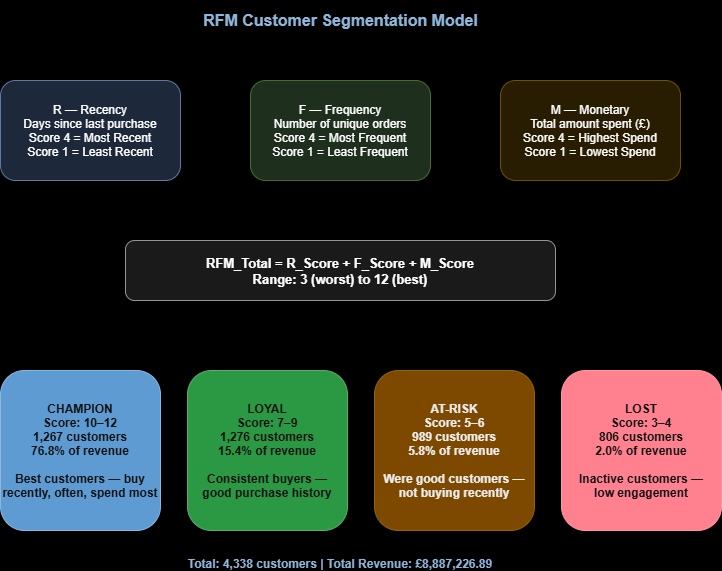

The diagram above was exported from draw.io. Its source (the exported page's mxGraphModel, read from the mxfile embedded in the PNG):
<mxGraphModel dx="1084" dy="555" grid="1" gridSize="10" guides="1" tooltips="1" connect="1" arrows="1" fold="1" page="1" pageScale="1" pageWidth="827" pageHeight="1169" background="light-dark(#FFFFFF,#000000)" math="0" shadow="0">
  <root>
    <mxCell id="0" />
    <mxCell id="1" parent="0" />
    <mxCell id="2" parent="1" style="text;html=1;strokeColor=none;fillColor=none;align=center;verticalAlign=middle;fontSize=16;fontStyle=1;fontColor=#1F4E79;" value="RFM Customer Segmentation Model" vertex="1">
      <mxGeometry height="40" width="500" x="150" y="20" as="geometry" />
    </mxCell>
    <mxCell id="3" parent="1" style="rounded=1;fillColor=#dae8fc;strokeColor=#6c8ebf;fontStyle=0;fontSize=12;" value="R — Recency&#10;Days since last purchase&#10;Score 4 = Most Recent&#10;Score 1 = Least Recent" vertex="1">
      <mxGeometry height="100" width="180" x="60" y="100" as="geometry" />
    </mxCell>
    <mxCell id="4" parent="1" style="rounded=1;fillColor=#d5e8d4;strokeColor=#82b366;fontStyle=0;fontSize=12;" value="F — Frequency&#10;Number of unique orders&#10;Score 4 = Most Frequent&#10;Score 1 = Least Frequent" vertex="1">
      <mxGeometry height="100" width="180" x="310" y="100" as="geometry" />
    </mxCell>
    <mxCell id="5" parent="1" style="rounded=1;fillColor=#fff2cc;strokeColor=#d6b656;fontStyle=0;fontSize=12;" value="M — Monetary&#10;Total amount spent (£)&#10;Score 4 = Highest Spend&#10;Score 1 = Lowest Spend" vertex="1">
      <mxGeometry height="100" width="180" x="560" y="100" as="geometry" />
    </mxCell>
    <mxCell id="6" parent="1" style="rounded=1;fillColor=#f5f5f5;strokeColor=#666666;fontStyle=1;fontSize=13;" value="RFM_Total = R_Score + F_Score + M_Score&#10;Range: 3 (worst) to 12 (best)" vertex="1">
      <mxGeometry height="60" width="430" x="185" y="260" as="geometry" />
    </mxCell>
    <mxCell id="7" parent="1" style="rounded=1;fillColor=#2E74B5;strokeColor=#1F4E79;fontColor=#ffffff;fontStyle=1;fontSize=12;" value="CHAMPION&#10;Score: 10–12&#10;1,267 customers&#10;76.8% of revenue&#10;&#10;Best customers — buy&#10;recently, often, spend most" vertex="1">
      <mxGeometry height="160" width="160" x="60" y="390" as="geometry" />
    </mxCell>
    <mxCell id="8" parent="1" style="rounded=1;fillColor=#28A745;strokeColor=#1e7e34;fontColor=#ffffff;fontStyle=1;fontSize=12;" value="LOYAL&#10;Score: 7–9&#10;1,276 customers&#10;15.4% of revenue&#10;&#10;Consistent buyers —&#10;good purchase history" vertex="1">
      <mxGeometry height="160" width="160" x="247" y="390" as="geometry" />
    </mxCell>
    <mxCell id="9" parent="1" style="rounded=1;fillColor=#FFC107;strokeColor=#d39e00;fontColor=#000000;fontStyle=1;fontSize=12;" value="AT-RISK&#10;Score: 5–6&#10;989 customers&#10;5.8% of revenue&#10;&#10;Were good customers —&#10;not buying recently" vertex="1">
      <mxGeometry height="160" width="160" x="434" y="390" as="geometry" />
    </mxCell>
    <mxCell id="10" parent="1" style="rounded=1;fillColor=#DC3545;strokeColor=#bd2130;fontColor=#ffffff;fontStyle=1;fontSize=12;" value="LOST&#10;Score: 3–4&#10;806 customers&#10;2.0% of revenue&#10;&#10;Inactive customers —&#10;low engagement" vertex="1">
      <mxGeometry height="160" width="160" x="621" y="390" as="geometry" />
    </mxCell>
    <mxCell id="11" edge="1" parent="1" source="3" style="rounded=1;fillColor=#f8cecc;strokeColor=#b85450;fontStyle=1;fontSize=12;" target="6">
      <mxGeometry relative="1" as="geometry" />
    </mxCell>
    <mxCell id="12" edge="1" parent="1" source="4" style="text;fontSize=10;fontColor=#82b366;fontStyle=2;" target="6">
      <mxGeometry relative="1" as="geometry" />
    </mxCell>
    <mxCell id="13" edge="1" parent="1" source="5" style="text;fontSize=10;fontColor=#82b366;fontStyle=2;" target="6">
      <mxGeometry relative="1" as="geometry" />
    </mxCell>
    <mxCell id="14" edge="1" parent="1" source="6" style="text;fontSize=10;fontColor=#d6b656;fontStyle=2;" target="7">
      <mxGeometry relative="1" as="geometry" />
    </mxCell>
    <mxCell id="15" edge="1" parent="1" source="6" style="shape=partialRectangle;fillColor=#f5f5f5;strokeColor=#6c8ebf;fontSize=11;" target="8">
      <mxGeometry relative="1" as="geometry" />
    </mxCell>
    <mxCell id="16" edge="1" parent="1" source="6" style="shape=partialRectangle;fillColor=#f5f5f5;strokeColor=#6c8ebf;fontSize=11;" target="9">
      <mxGeometry relative="1" as="geometry" />
    </mxCell>
    <mxCell id="17" edge="1" parent="1" source="6" style="shape=partialRectangle;fillColor=#f5f5f5;strokeColor=#6c8ebf;fontSize=11;" target="10">
      <mxGeometry relative="1" as="geometry" />
    </mxCell>
    <mxCell id="18" parent="1" style="text;fontSize=12;fontStyle=1;fontColor=#1F4E79;align=center;" value="Total: 4,338 customers | Total Revenue: £8,887,226.89" vertex="1">
      <mxGeometry height="30" width="430" x="185" y="570" as="geometry" />
    </mxCell>
  </root>
</mxGraphModel>